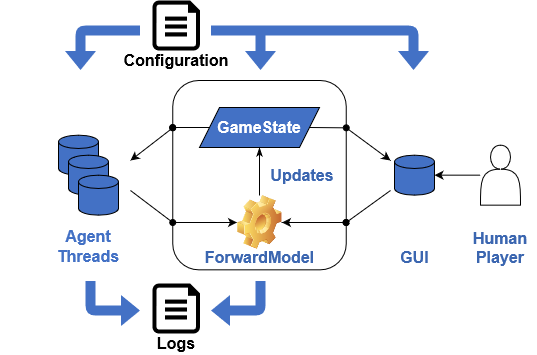

The diagram above was exported from draw.io. Its source (the exported page's mxGraphModel, read from the mxfile embedded in the PNG):
<mxGraphModel dx="1692" dy="423" grid="1" gridSize="10" guides="1" tooltips="1" connect="1" arrows="1" fold="1" page="1" pageScale="1" pageWidth="827" pageHeight="1169" math="0" shadow="0">
  <root>
    <mxCell id="0" />
    <mxCell id="1" parent="0" />
    <mxCell id="Dur1BctsNCChJBjqvK1X-82" value="" style="rounded=1;whiteSpace=wrap;html=1;connectable=1;allowArrows=0;snapToPoint=1;points=[[0,0.25],[0,0.75],[1,0.25],[1,0.75]]" parent="1" vertex="1">
      <mxGeometry x="42.26" y="520" width="173.48" height="189.33" as="geometry" />
    </mxCell>
    <mxCell id="dizwHvVT23EaEwNcFaqJ-35" style="edgeStyle=none;rounded=0;orthogonalLoop=1;jettySize=auto;html=1;startArrow=classic;startFill=1;endArrow=oval;endFill=1;entryX=0;entryY=0.75;entryDx=0;entryDy=0;" parent="1" source="Dur1BctsNCChJBjqvK1X-85" target="Dur1BctsNCChJBjqvK1X-82" edge="1">
      <mxGeometry relative="1" as="geometry" />
    </mxCell>
    <mxCell id="dizwHvVT23EaEwNcFaqJ-31" style="edgeStyle=none;rounded=0;orthogonalLoop=1;jettySize=auto;html=1;exitX=0;exitY=0.25;exitDx=0;exitDy=0;startArrow=classic;startFill=1;endArrow=oval;endFill=1;entryX=0;entryY=0.25;entryDx=0;entryDy=0;" parent="1" target="Dur1BctsNCChJBjqvK1X-82" edge="1">
      <mxGeometry relative="1" as="geometry">
        <mxPoint x="52.25999999999999" y="567.3325" as="targetPoint" />
        <mxPoint y="600" as="sourcePoint" />
      </mxGeometry>
    </mxCell>
    <mxCell id="Dur1BctsNCChJBjqvK1X-96" style="edgeStyle=none;rounded=0;orthogonalLoop=1;jettySize=auto;html=1;exitX=1;exitY=0.5;exitDx=0;exitDy=0;entryX=1;entryY=0.25;entryDx=0;entryDy=0;startArrow=none;startFill=0;endArrow=oval;endFill=1;fontColor=#3399FF;" parent="1" source="Dur1BctsNCChJBjqvK1X-83" target="Dur1BctsNCChJBjqvK1X-82" edge="1">
      <mxGeometry relative="1" as="geometry" />
    </mxCell>
    <mxCell id="Dur1BctsNCChJBjqvK1X-100" style="edgeStyle=none;rounded=0;orthogonalLoop=1;jettySize=auto;html=1;startArrow=none;startFill=0;endArrow=oval;endFill=1;fontColor=#3399FF;exitX=0;exitY=0.5;exitDx=0;exitDy=0;" parent="1" source="Dur1BctsNCChJBjqvK1X-83" target="Dur1BctsNCChJBjqvK1X-82" edge="1">
      <mxGeometry relative="1" as="geometry" />
    </mxCell>
    <mxCell id="Dur1BctsNCChJBjqvK1X-83" value="&lt;font color=&quot;#FFFFFF&quot;&gt;&lt;b&gt;&lt;font style=&quot;font-size: 16px&quot;&gt;GameState&lt;/font&gt;&lt;/b&gt;&lt;/font&gt;" style="shape=parallelogram;perimeter=parallelogramPerimeter;whiteSpace=wrap;html=1;fixedSize=1;fontColor=#3399FF;fillColor=#4371C5;" parent="1" vertex="1">
      <mxGeometry x="69" y="547" width="120" height="40" as="geometry" />
    </mxCell>
    <mxCell id="Dur1BctsNCChJBjqvK1X-88" style="edgeStyle=orthogonalEdgeStyle;rounded=0;orthogonalLoop=1;jettySize=auto;html=1;startArrow=none;startFill=0;endArrow=classicThin;endFill=1;fontColor=#3399FF;" parent="1" source="Dur1BctsNCChJBjqvK1X-85" target="Dur1BctsNCChJBjqvK1X-83" edge="1">
      <mxGeometry relative="1" as="geometry" />
    </mxCell>
    <mxCell id="Dur1BctsNCChJBjqvK1X-97" style="rounded=0;orthogonalLoop=1;jettySize=auto;html=1;exitX=1;exitY=0.5;exitDx=0;exitDy=0;startArrow=classic;startFill=1;endArrow=oval;endFill=1;fontColor=#3399FF;" parent="1" source="Dur1BctsNCChJBjqvK1X-85" target="Dur1BctsNCChJBjqvK1X-82" edge="1">
      <mxGeometry relative="1" as="geometry" />
    </mxCell>
    <mxCell id="dizwHvVT23EaEwNcFaqJ-30" style="rounded=0;orthogonalLoop=1;jettySize=auto;html=1;exitX=0;exitY=0.75;exitDx=0;exitDy=0;endArrow=none;endFill=0;startArrow=none;startFill=0;" parent="1" source="Dur1BctsNCChJBjqvK1X-82" edge="1">
      <mxGeometry relative="1" as="geometry">
        <mxPoint x="52.25999999999999" y="661.9975" as="sourcePoint" />
        <mxPoint y="630" as="targetPoint" />
      </mxGeometry>
    </mxCell>
    <mxCell id="Dur1BctsNCChJBjqvK1X-85" value="" style="shape=image;html=1;verticalLabelPosition=bottom;verticalAlign=top;imageAspect=0;image=img/clipart/Gear_128x128.png;fontColor=#3399FF;" parent="1" vertex="1">
      <mxGeometry x="106.5" y="635" width="45" height="54" as="geometry" />
    </mxCell>
    <mxCell id="Dur1BctsNCChJBjqvK1X-91" value="&lt;font color=&quot;#3B66B0&quot;&gt;Updates&lt;/font&gt;" style="text;html=1;strokeColor=none;fillColor=none;align=center;verticalAlign=middle;whiteSpace=wrap;rounded=0;fontColor=#3399FF;fontSize=16;fontStyle=1" parent="1" vertex="1">
      <mxGeometry x="151.5" y="604.66" width="40" height="20" as="geometry" />
    </mxCell>
    <mxCell id="Dur1BctsNCChJBjqvK1X-119" style="rounded=0;orthogonalLoop=1;jettySize=auto;html=1;exitX=1;exitY=0.25;exitDx=0;exitDy=0;startArrow=none;startFill=0;endArrow=classic;endFill=1;fontColor=#3399FF;" parent="1" source="Dur1BctsNCChJBjqvK1X-82" edge="1">
      <mxGeometry relative="1" as="geometry">
        <mxPoint x="260" y="600" as="targetPoint" />
      </mxGeometry>
    </mxCell>
    <mxCell id="Dur1BctsNCChJBjqvK1X-120" style="rounded=0;orthogonalLoop=1;jettySize=auto;html=1;entryX=1;entryY=0.75;entryDx=0;entryDy=0;startArrow=none;startFill=0;endArrow=oval;endFill=1;fontColor=#3399FF;" parent="1" target="Dur1BctsNCChJBjqvK1X-82" edge="1">
      <mxGeometry relative="1" as="geometry">
        <mxPoint x="260" y="630" as="sourcePoint" />
      </mxGeometry>
    </mxCell>
    <mxCell id="Dur1BctsNCChJBjqvK1X-112" value="" style="strokeWidth=1;html=1;shape=mxgraph.flowchart.database;whiteSpace=wrap;points=[[0,0.25],[0,0.75],[1,0.5]];fillColor=#4371C5;" parent="1" vertex="1">
      <mxGeometry x="264" y="594.66" width="40" height="40" as="geometry" />
    </mxCell>
    <mxCell id="Dur1BctsNCChJBjqvK1X-121" style="edgeStyle=orthogonalEdgeStyle;rounded=0;orthogonalLoop=1;jettySize=auto;html=1;startArrow=none;startFill=0;endArrow=classic;endFill=1;fontColor=#3399FF;entryX=1;entryY=0.5;entryDx=0;entryDy=0;" parent="1" source="Dur1BctsNCChJBjqvK1X-117" target="Dur1BctsNCChJBjqvK1X-112" edge="1">
      <mxGeometry relative="1" as="geometry">
        <mxPoint x="374" y="595" as="targetPoint" />
      </mxGeometry>
    </mxCell>
    <mxCell id="Dur1BctsNCChJBjqvK1X-117" value="" style="shape=actor;whiteSpace=wrap;html=1;" parent="1" vertex="1">
      <mxGeometry x="350" y="584.66" width="40" height="60" as="geometry" />
    </mxCell>
    <mxCell id="Q5OhG60YSKlpnE9f5Atq-4" value="" style="shape=flexArrow;endArrow=classic;html=1;fillColor=#4371C5;strokeColor=none;" parent="1" edge="1">
      <mxGeometry width="50" height="50" relative="1" as="geometry">
        <mxPoint x="80" y="470" as="sourcePoint" />
        <mxPoint x="283" y="510" as="targetPoint" />
        <Array as="points">
          <mxPoint x="283" y="470" />
        </Array>
      </mxGeometry>
    </mxCell>
    <mxCell id="dizwHvVT23EaEwNcFaqJ-12" value="" style="shape=flexArrow;endArrow=classic;html=1;fillColor=#4371C5;strokeColor=none;" parent="1" edge="1">
      <mxGeometry width="50" height="50" relative="1" as="geometry">
        <mxPoint x="130" y="470" as="sourcePoint" />
        <mxPoint x="130" y="510" as="targetPoint" />
        <Array as="points">
          <mxPoint x="130" y="470" />
        </Array>
      </mxGeometry>
    </mxCell>
    <mxCell id="dizwHvVT23EaEwNcFaqJ-14" value="" style="shape=flexArrow;endArrow=classic;html=1;fillColor=#4371C5;strokeColor=none;" parent="1" edge="1">
      <mxGeometry width="50" height="50" relative="1" as="geometry">
        <mxPoint x="10" y="470" as="sourcePoint" />
        <mxPoint x="-50" y="510" as="targetPoint" />
        <Array as="points">
          <mxPoint x="-50" y="470" />
        </Array>
      </mxGeometry>
    </mxCell>
    <mxCell id="dizwHvVT23EaEwNcFaqJ-18" value="&lt;font color=&quot;#3B66B0&quot;&gt;&lt;b&gt;&lt;font style=&quot;font-size: 16px&quot;&gt;ForwardModel&lt;/font&gt;&lt;/b&gt;&lt;/font&gt;" style="text;html=1;strokeColor=none;fillColor=none;align=center;verticalAlign=bottom;whiteSpace=wrap;rounded=0;fontColor=#3399FF;" parent="1" vertex="1">
      <mxGeometry x="36.5" y="680" width="185" height="29.33" as="geometry" />
    </mxCell>
    <mxCell id="dizwHvVT23EaEwNcFaqJ-20" value="&lt;font color=&quot;#3B66B0&quot;&gt;&lt;b&gt;&lt;font style=&quot;font-size: 16px&quot;&gt;GUI&lt;/font&gt;&lt;/b&gt;&lt;/font&gt;" style="text;html=1;strokeColor=none;fillColor=none;align=center;verticalAlign=bottom;whiteSpace=wrap;rounded=0;fontColor=#3399FF;" parent="1" vertex="1">
      <mxGeometry x="245.54000000000002" y="678" width="76.91" height="31.33" as="geometry" />
    </mxCell>
    <mxCell id="dizwHvVT23EaEwNcFaqJ-21" value="&lt;font color=&quot;#3B66B0&quot;&gt;&lt;b&gt;&lt;font style=&quot;font-size: 16px&quot;&gt;Human&lt;br&gt;Player&lt;br&gt;&lt;/font&gt;&lt;/b&gt;&lt;/font&gt;" style="text;html=1;strokeColor=none;fillColor=none;align=center;verticalAlign=bottom;whiteSpace=wrap;rounded=0;fontColor=#3399FF;" parent="1" vertex="1">
      <mxGeometry x="334" y="680" width="72" height="29.33" as="geometry" />
    </mxCell>
    <mxCell id="UGQGxQ1hWoiMKmcZqr0x-1" value="" style="group" parent="1" vertex="1" connectable="0">
      <mxGeometry x="-130" y="574.66" width="176" height="134.67000000000007" as="geometry" />
    </mxCell>
    <mxCell id="Dur1BctsNCChJBjqvK1X-122" value="&lt;font style=&quot;font-size: 16px&quot; color=&quot;#4371C5&quot;&gt;Agent&lt;br&gt;Threads&lt;/font&gt;" style="text;html=1;strokeColor=none;fillColor=none;align=center;verticalAlign=bottom;whiteSpace=wrap;rounded=0;fontColor=#3399FF;fontSize=17;fontStyle=1" parent="UGQGxQ1hWoiMKmcZqr0x-1" vertex="1">
      <mxGeometry y="105.34000000000003" width="176" height="29.33" as="geometry" />
    </mxCell>
    <mxCell id="dizwHvVT23EaEwNcFaqJ-26" value="" style="group" parent="UGQGxQ1hWoiMKmcZqr0x-1" vertex="1" connectable="0">
      <mxGeometry x="58" width="60" height="80" as="geometry" />
    </mxCell>
    <mxCell id="Dur1BctsNCChJBjqvK1X-106" value="" style="strokeWidth=1;html=1;shape=mxgraph.flowchart.database;whiteSpace=wrap;fillColor=#4371C5;" parent="dizwHvVT23EaEwNcFaqJ-26" vertex="1">
      <mxGeometry width="40" height="40" as="geometry" />
    </mxCell>
    <mxCell id="Dur1BctsNCChJBjqvK1X-107" value="" style="strokeWidth=1;html=1;shape=mxgraph.flowchart.database;whiteSpace=wrap;fillColor=#4371C5;" parent="dizwHvVT23EaEwNcFaqJ-26" vertex="1">
      <mxGeometry x="10" y="20" width="40" height="40" as="geometry" />
    </mxCell>
    <mxCell id="Dur1BctsNCChJBjqvK1X-108" value="" style="strokeWidth=1;html=1;shape=mxgraph.flowchart.database;whiteSpace=wrap;fillColor=#4371C5;" parent="dizwHvVT23EaEwNcFaqJ-26" vertex="1">
      <mxGeometry x="20" y="40" width="40" height="40" as="geometry" />
    </mxCell>
    <mxCell id="UGQGxQ1hWoiMKmcZqr0x-5" value="" style="shape=flexArrow;endArrow=classic;html=1;fillColor=#4371C5;strokeColor=none;" parent="1" edge="1">
      <mxGeometry width="50" height="50" relative="1" as="geometry">
        <mxPoint x="-40" y="720" as="sourcePoint" />
        <mxPoint x="10" y="750" as="targetPoint" />
        <Array as="points">
          <mxPoint x="-40" y="750" />
        </Array>
      </mxGeometry>
    </mxCell>
    <mxCell id="UGQGxQ1hWoiMKmcZqr0x-6" value="" style="shape=flexArrow;endArrow=classic;html=1;fillColor=#4371C5;strokeColor=none;" parent="1" edge="1">
      <mxGeometry width="50" height="50" relative="1" as="geometry">
        <mxPoint x="130" y="720" as="sourcePoint" />
        <mxPoint x="80" y="750" as="targetPoint" />
        <Array as="points">
          <mxPoint x="130" y="750" />
        </Array>
      </mxGeometry>
    </mxCell>
    <mxCell id="UGQGxQ1hWoiMKmcZqr0x-7" value="" style="group" parent="1" vertex="1" connectable="0">
      <mxGeometry x="22" y="723" width="47.5" height="70" as="geometry" />
    </mxCell>
    <mxCell id="Q5OhG60YSKlpnE9f5Atq-1" value="" style="verticalLabelPosition=bottom;html=1;verticalAlign=top;align=center;strokeColor=none;shape=mxgraph.azure.cloud_services_configuration_file;pointerEvents=1;fillColor=#000000;" parent="UGQGxQ1hWoiMKmcZqr0x-7" vertex="1">
      <mxGeometry width="47.5" height="50" as="geometry" />
    </mxCell>
    <mxCell id="UGQGxQ1hWoiMKmcZqr0x-3" value="&lt;b&gt;&lt;font style=&quot;font-size: 16px&quot;&gt;Logs&lt;/font&gt;&lt;/b&gt;" style="text;html=1;strokeColor=none;fillColor=none;align=center;verticalAlign=middle;whiteSpace=wrap;rounded=0;" parent="UGQGxQ1hWoiMKmcZqr0x-7" vertex="1">
      <mxGeometry x="3.75" y="50" width="40" height="20" as="geometry" />
    </mxCell>
    <mxCell id="UGQGxQ1hWoiMKmcZqr0x-8" value="" style="group" parent="UGQGxQ1hWoiMKmcZqr0x-7" vertex="1" connectable="0">
      <mxGeometry y="-283" width="47.5" height="70" as="geometry" />
    </mxCell>
    <mxCell id="dizwHvVT23EaEwNcFaqJ-16" value="&lt;b&gt;&lt;font style=&quot;font-size: 16px&quot;&gt;Configuration&lt;/font&gt;&lt;/b&gt;" style="text;html=1;strokeColor=none;fillColor=none;align=center;verticalAlign=middle;whiteSpace=wrap;rounded=0;" parent="UGQGxQ1hWoiMKmcZqr0x-8" vertex="1">
      <mxGeometry x="3.75" y="50" width="40" height="20" as="geometry" />
    </mxCell>
    <mxCell id="UGQGxQ1hWoiMKmcZqr0x-2" value="" style="verticalLabelPosition=bottom;html=1;verticalAlign=top;align=center;strokeColor=none;shape=mxgraph.azure.cloud_services_configuration_file;pointerEvents=1;fillColor=#000000;" parent="UGQGxQ1hWoiMKmcZqr0x-8" vertex="1">
      <mxGeometry width="47.5" height="50" as="geometry" />
    </mxCell>
  </root>
</mxGraphModel>